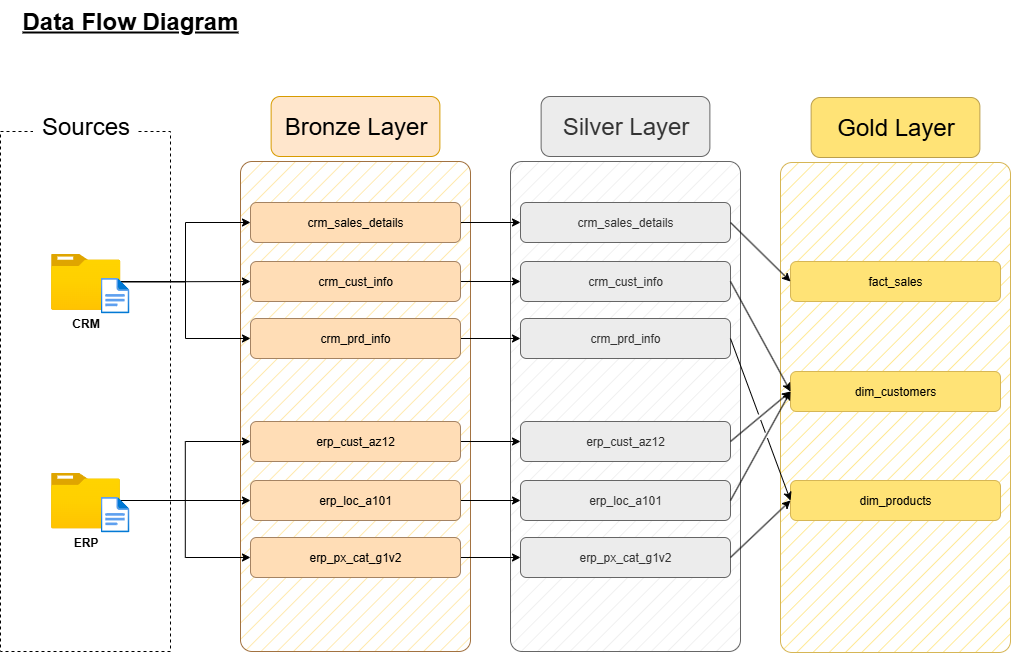

The diagram above was exported from draw.io. Its source (the exported page's mxGraphModel, read from the mxfile embedded in the PNG):
<mxGraphModel dx="1426" dy="889" grid="1" gridSize="10" guides="1" tooltips="1" connect="1" arrows="1" fold="1" page="1" pageScale="1" pageWidth="1169" pageHeight="827" math="0" shadow="0">
  <root>
    <mxCell id="0" />
    <mxCell id="1" parent="0" />
    <mxCell id="NtUw_mfsRmR3MVEYM3OO-8" value="" style="rounded=1;whiteSpace=wrap;html=1;fillColor=#FFE397;fillStyle=hatch;strokeColor=#A27241;arcSize=5;" parent="1" vertex="1">
      <mxGeometry x="320" y="201" width="230" height="490" as="geometry" />
    </mxCell>
    <mxCell id="CNyquFc9nlszRkzsO0sr-9" value="" style="rounded=1;whiteSpace=wrap;html=1;fillColor=#ECECEC;fillStyle=hatch;strokeColor=#666666;arcSize=5;fontColor=#333333;" parent="1" vertex="1">
      <mxGeometry x="590" y="201" width="230" height="490" as="geometry" />
    </mxCell>
    <mxCell id="NtUw_mfsRmR3MVEYM3OO-1" value="&lt;h1 style=&quot;margin-top: 0px;&quot;&gt;Data Flow Diagram&lt;/h1&gt;" style="text;html=1;whiteSpace=wrap;overflow=hidden;rounded=0;fontStyle=4" parent="1" vertex="1">
      <mxGeometry x="100" y="40" width="230" height="46" as="geometry" />
    </mxCell>
    <mxCell id="NtUw_mfsRmR3MVEYM3OO-2" value="" style="rounded=0;whiteSpace=wrap;html=1;dashed=1;fillColor=none;" parent="1" vertex="1">
      <mxGeometry x="80" y="171" width="170" height="520" as="geometry" />
    </mxCell>
    <mxCell id="NtUw_mfsRmR3MVEYM3OO-3" value="&lt;font style=&quot;font-size: 24px;&quot;&gt;Sources&lt;/font&gt;" style="text;html=1;align=center;verticalAlign=middle;whiteSpace=wrap;rounded=0;fillColor=default;" parent="1" vertex="1">
      <mxGeometry x="112.5" y="151" width="105" height="30" as="geometry" />
    </mxCell>
    <mxCell id="NtUw_mfsRmR3MVEYM3OO-14" style="edgeStyle=orthogonalEdgeStyle;rounded=0;orthogonalLoop=1;jettySize=auto;html=1;" parent="1" source="NtUw_mfsRmR3MVEYM3OO-4" target="NtUw_mfsRmR3MVEYM3OO-11" edge="1">
      <mxGeometry relative="1" as="geometry" />
    </mxCell>
    <mxCell id="NtUw_mfsRmR3MVEYM3OO-15" style="edgeStyle=orthogonalEdgeStyle;rounded=0;orthogonalLoop=1;jettySize=auto;html=1;entryX=0;entryY=0.5;entryDx=0;entryDy=0;" parent="1" source="NtUw_mfsRmR3MVEYM3OO-4" target="NtUw_mfsRmR3MVEYM3OO-10" edge="1">
      <mxGeometry relative="1" as="geometry" />
    </mxCell>
    <mxCell id="NtUw_mfsRmR3MVEYM3OO-16" style="edgeStyle=orthogonalEdgeStyle;rounded=0;orthogonalLoop=1;jettySize=auto;html=1;entryX=0;entryY=0.5;entryDx=0;entryDy=0;" parent="1" source="NtUw_mfsRmR3MVEYM3OO-4" target="NtUw_mfsRmR3MVEYM3OO-12" edge="1">
      <mxGeometry relative="1" as="geometry" />
    </mxCell>
    <mxCell id="NtUw_mfsRmR3MVEYM3OO-4" value="&lt;b&gt;CRM&lt;/b&gt;" style="image;aspect=fixed;html=1;points=[];align=center;fontSize=12;image=img/lib/azure2/general/Folder_Blank.svg;" parent="1" vertex="1">
      <mxGeometry x="130.5" y="293" width="69.5" height="56.41" as="geometry" />
    </mxCell>
    <mxCell id="NtUw_mfsRmR3MVEYM3OO-21" style="edgeStyle=orthogonalEdgeStyle;rounded=0;orthogonalLoop=1;jettySize=auto;html=1;entryX=0;entryY=0.5;entryDx=0;entryDy=0;" parent="1" source="NtUw_mfsRmR3MVEYM3OO-5" target="NtUw_mfsRmR3MVEYM3OO-19" edge="1">
      <mxGeometry relative="1" as="geometry" />
    </mxCell>
    <mxCell id="NtUw_mfsRmR3MVEYM3OO-22" style="edgeStyle=orthogonalEdgeStyle;rounded=0;orthogonalLoop=1;jettySize=auto;html=1;entryX=0;entryY=0.5;entryDx=0;entryDy=0;" parent="1" source="NtUw_mfsRmR3MVEYM3OO-5" target="NtUw_mfsRmR3MVEYM3OO-18" edge="1">
      <mxGeometry relative="1" as="geometry" />
    </mxCell>
    <mxCell id="NtUw_mfsRmR3MVEYM3OO-23" style="edgeStyle=orthogonalEdgeStyle;rounded=0;orthogonalLoop=1;jettySize=auto;html=1;entryX=0;entryY=0.5;entryDx=0;entryDy=0;" parent="1" source="NtUw_mfsRmR3MVEYM3OO-5" target="NtUw_mfsRmR3MVEYM3OO-20" edge="1">
      <mxGeometry relative="1" as="geometry" />
    </mxCell>
    <mxCell id="NtUw_mfsRmR3MVEYM3OO-5" value="&lt;b&gt;ERP&lt;/b&gt;" style="image;aspect=fixed;html=1;points=[];align=center;fontSize=12;image=img/lib/azure2/general/Folder_Blank.svg;" parent="1" vertex="1">
      <mxGeometry x="130.5" y="512" width="69" height="56.00000000000001" as="geometry" />
    </mxCell>
    <mxCell id="CNyquFc9nlszRkzsO0sr-10" style="edgeStyle=orthogonalEdgeStyle;rounded=0;orthogonalLoop=1;jettySize=auto;html=1;exitX=1;exitY=0.5;exitDx=0;exitDy=0;" parent="1" source="NtUw_mfsRmR3MVEYM3OO-10" target="CNyquFc9nlszRkzsO0sr-1" edge="1">
      <mxGeometry relative="1" as="geometry" />
    </mxCell>
    <mxCell id="NtUw_mfsRmR3MVEYM3OO-10" value="crm_sales_details" style="rounded=1;whiteSpace=wrap;html=1;fillColor=#FFDDB6;fillStyle=solid;strokeColor=#A48363;" parent="1" vertex="1">
      <mxGeometry x="330" y="242" width="210" height="40" as="geometry" />
    </mxCell>
    <mxCell id="CNyquFc9nlszRkzsO0sr-11" style="edgeStyle=orthogonalEdgeStyle;rounded=0;orthogonalLoop=1;jettySize=auto;html=1;exitX=1;exitY=0.5;exitDx=0;exitDy=0;" parent="1" source="NtUw_mfsRmR3MVEYM3OO-11" target="CNyquFc9nlszRkzsO0sr-2" edge="1">
      <mxGeometry relative="1" as="geometry" />
    </mxCell>
    <mxCell id="NtUw_mfsRmR3MVEYM3OO-11" value="crm_cust_info" style="rounded=1;whiteSpace=wrap;html=1;fillColor=#FFDDB6;fillStyle=solid;strokeColor=#A48363;" parent="1" vertex="1">
      <mxGeometry x="330" y="301" width="210" height="40" as="geometry" />
    </mxCell>
    <mxCell id="CNyquFc9nlszRkzsO0sr-12" style="edgeStyle=orthogonalEdgeStyle;rounded=0;orthogonalLoop=1;jettySize=auto;html=1;entryX=0;entryY=0.5;entryDx=0;entryDy=0;" parent="1" source="NtUw_mfsRmR3MVEYM3OO-12" target="CNyquFc9nlszRkzsO0sr-3" edge="1">
      <mxGeometry relative="1" as="geometry" />
    </mxCell>
    <mxCell id="NtUw_mfsRmR3MVEYM3OO-12" value="crm_prd_info" style="rounded=1;whiteSpace=wrap;html=1;fillColor=#FFDDB6;fillStyle=solid;strokeColor=#A48363;" parent="1" vertex="1">
      <mxGeometry x="330" y="358" width="210" height="40" as="geometry" />
    </mxCell>
    <mxCell id="NtUw_mfsRmR3MVEYM3OO-17" value="&lt;font style=&quot;font-size: 24px;&quot;&gt;Bronze Layer&lt;/font&gt;" style="text;html=1;align=center;verticalAlign=middle;whiteSpace=wrap;rounded=1;fillColor=#ffe6cc;fillStyle=auto;strokeColor=#d79b00;" parent="1" vertex="1">
      <mxGeometry x="350.63" y="136" width="168.75" height="60" as="geometry" />
    </mxCell>
    <mxCell id="CNyquFc9nlszRkzsO0sr-13" style="edgeStyle=orthogonalEdgeStyle;rounded=0;orthogonalLoop=1;jettySize=auto;html=1;entryX=0;entryY=0.5;entryDx=0;entryDy=0;" parent="1" source="NtUw_mfsRmR3MVEYM3OO-18" target="CNyquFc9nlszRkzsO0sr-5" edge="1">
      <mxGeometry relative="1" as="geometry" />
    </mxCell>
    <mxCell id="NtUw_mfsRmR3MVEYM3OO-18" value="erp_cust_az12" style="rounded=1;whiteSpace=wrap;html=1;fillColor=#FFDDB6;fillStyle=solid;strokeColor=#A48363;" parent="1" vertex="1">
      <mxGeometry x="330" y="461" width="210" height="40" as="geometry" />
    </mxCell>
    <mxCell id="CNyquFc9nlszRkzsO0sr-14" style="edgeStyle=orthogonalEdgeStyle;rounded=0;orthogonalLoop=1;jettySize=auto;html=1;entryX=0;entryY=0.5;entryDx=0;entryDy=0;" parent="1" source="NtUw_mfsRmR3MVEYM3OO-19" target="CNyquFc9nlszRkzsO0sr-6" edge="1">
      <mxGeometry relative="1" as="geometry" />
    </mxCell>
    <mxCell id="NtUw_mfsRmR3MVEYM3OO-19" value="erp_loc_a101" style="rounded=1;whiteSpace=wrap;html=1;fillColor=#FFDDB6;fillStyle=solid;strokeColor=#A48363;" parent="1" vertex="1">
      <mxGeometry x="330" y="520" width="210" height="40" as="geometry" />
    </mxCell>
    <mxCell id="CNyquFc9nlszRkzsO0sr-15" style="edgeStyle=orthogonalEdgeStyle;rounded=0;orthogonalLoop=1;jettySize=auto;html=1;entryX=0;entryY=0.5;entryDx=0;entryDy=0;" parent="1" source="NtUw_mfsRmR3MVEYM3OO-20" target="CNyquFc9nlszRkzsO0sr-7" edge="1">
      <mxGeometry relative="1" as="geometry" />
    </mxCell>
    <mxCell id="NtUw_mfsRmR3MVEYM3OO-20" value="erp_px_cat_g1v2" style="rounded=1;whiteSpace=wrap;html=1;fillColor=#FFDDB6;fillStyle=solid;strokeColor=#A48363;" parent="1" vertex="1">
      <mxGeometry x="330" y="577" width="210" height="40" as="geometry" />
    </mxCell>
    <mxCell id="CNyquFc9nlszRkzsO0sr-1" value="crm_sales_details" style="rounded=1;whiteSpace=wrap;html=1;fillColor=#ECECEC;fillStyle=solid;strokeColor=#666666;fontColor=#333333;" parent="1" vertex="1">
      <mxGeometry x="600" y="242" width="210" height="40" as="geometry" />
    </mxCell>
    <mxCell id="CNyquFc9nlszRkzsO0sr-2" value="crm_cust_info" style="rounded=1;whiteSpace=wrap;html=1;fillColor=#ECECEC;fillStyle=solid;strokeColor=#666666;fontColor=#333333;" parent="1" vertex="1">
      <mxGeometry x="600" y="301" width="210" height="40" as="geometry" />
    </mxCell>
    <mxCell id="CNyquFc9nlszRkzsO0sr-3" value="crm_prd_info" style="rounded=1;whiteSpace=wrap;html=1;fillColor=#ECECEC;fillStyle=solid;strokeColor=#666666;fontColor=#333333;" parent="1" vertex="1">
      <mxGeometry x="600" y="358" width="210" height="40" as="geometry" />
    </mxCell>
    <mxCell id="CNyquFc9nlszRkzsO0sr-4" value="&lt;font style=&quot;font-size: 24px;&quot;&gt;Silver Layer&lt;/font&gt;" style="text;html=1;align=center;verticalAlign=middle;whiteSpace=wrap;rounded=1;fillColor=#ECECEC;fillStyle=auto;strokeColor=#666666;fontColor=#333333;" parent="1" vertex="1">
      <mxGeometry x="620.63" y="136" width="168.75" height="60" as="geometry" />
    </mxCell>
    <mxCell id="CNyquFc9nlszRkzsO0sr-5" value="erp_cust_az12" style="rounded=1;whiteSpace=wrap;html=1;fillColor=#ECECEC;fillStyle=solid;strokeColor=#666666;fontColor=#333333;" parent="1" vertex="1">
      <mxGeometry x="600" y="461" width="210" height="40" as="geometry" />
    </mxCell>
    <mxCell id="CNyquFc9nlszRkzsO0sr-6" value="erp_loc_a101" style="rounded=1;whiteSpace=wrap;html=1;fillColor=#ECECEC;fillStyle=solid;strokeColor=#666666;fontColor=#333333;" parent="1" vertex="1">
      <mxGeometry x="600" y="520" width="210" height="40" as="geometry" />
    </mxCell>
    <mxCell id="CNyquFc9nlszRkzsO0sr-7" value="erp_px_cat_g1v2" style="rounded=1;whiteSpace=wrap;html=1;fillColor=#ECECEC;fillStyle=solid;strokeColor=#666666;fontColor=#333333;" parent="1" vertex="1">
      <mxGeometry x="600" y="577" width="210" height="40" as="geometry" />
    </mxCell>
    <mxCell id="e6b81lx0tzdpaPeBLhoz-1" value="" style="rounded=1;whiteSpace=wrap;html=1;fillColor=#FFE376;fillStyle=hatch;strokeColor=#D6B656;arcSize=5;" parent="1" vertex="1">
      <mxGeometry x="860" y="202" width="230" height="490" as="geometry" />
    </mxCell>
    <mxCell id="e6b81lx0tzdpaPeBLhoz-2" value="fact_sales" style="rounded=1;whiteSpace=wrap;html=1;fillColor=#FFE376;fillStyle=solid;strokeColor=#D6B656;" parent="1" vertex="1">
      <mxGeometry x="870.01" y="301" width="210" height="40" as="geometry" />
    </mxCell>
    <mxCell id="e6b81lx0tzdpaPeBLhoz-3" value="dim_customers" style="rounded=1;whiteSpace=wrap;html=1;fillColor=#FFE376;fillStyle=solid;strokeColor=#D6B656;" parent="1" vertex="1">
      <mxGeometry x="870" y="411" width="210" height="40" as="geometry" />
    </mxCell>
    <mxCell id="e6b81lx0tzdpaPeBLhoz-4" value="dim_products" style="rounded=1;whiteSpace=wrap;html=1;fillColor=#FFE376;fillStyle=solid;strokeColor=#D6B656;" parent="1" vertex="1">
      <mxGeometry x="870" y="520" width="210" height="40" as="geometry" />
    </mxCell>
    <mxCell id="e6b81lx0tzdpaPeBLhoz-5" value="&lt;font style=&quot;font-size: 24px;&quot;&gt;Gold Layer&lt;/font&gt;" style="text;html=1;align=center;verticalAlign=middle;whiteSpace=wrap;rounded=1;fillColor=#FFE376;fillStyle=auto;strokeColor=#BB9F4B;" parent="1" vertex="1">
      <mxGeometry x="890.63" y="137" width="168.75" height="60" as="geometry" />
    </mxCell>
    <mxCell id="e6b81lx0tzdpaPeBLhoz-11" value="" style="endArrow=classic;html=1;rounded=0;exitX=1;exitY=0.5;exitDx=0;exitDy=0;entryX=0;entryY=0.5;entryDx=0;entryDy=0;jumpStyle=gap;" parent="1" source="CNyquFc9nlszRkzsO0sr-1" target="e6b81lx0tzdpaPeBLhoz-2" edge="1">
      <mxGeometry width="50" height="50" relative="1" as="geometry">
        <mxPoint x="840.63" y="301" as="sourcePoint" />
        <mxPoint x="890.63" y="251" as="targetPoint" />
      </mxGeometry>
    </mxCell>
    <mxCell id="e6b81lx0tzdpaPeBLhoz-12" value="" style="endArrow=classic;html=1;rounded=0;exitX=1;exitY=0.5;exitDx=0;exitDy=0;entryX=0;entryY=0.5;entryDx=0;entryDy=0;jumpStyle=gap;" parent="1" source="CNyquFc9nlszRkzsO0sr-2" target="e6b81lx0tzdpaPeBLhoz-3" edge="1">
      <mxGeometry width="50" height="50" relative="1" as="geometry">
        <mxPoint x="810" y="320" as="sourcePoint" />
        <mxPoint x="870" y="371" as="targetPoint" />
      </mxGeometry>
    </mxCell>
    <mxCell id="e6b81lx0tzdpaPeBLhoz-13" value="" style="endArrow=classic;html=1;rounded=0;exitX=1;exitY=0.5;exitDx=0;exitDy=0;entryX=0;entryY=0.5;entryDx=0;entryDy=0;jumpStyle=gap;" parent="1" source="CNyquFc9nlszRkzsO0sr-5" target="e6b81lx0tzdpaPeBLhoz-3" edge="1">
      <mxGeometry width="50" height="50" relative="1" as="geometry">
        <mxPoint x="850" y="460" as="sourcePoint" />
        <mxPoint x="910" y="586" as="targetPoint" />
      </mxGeometry>
    </mxCell>
    <mxCell id="e6b81lx0tzdpaPeBLhoz-14" value="" style="endArrow=classic;html=1;rounded=0;exitX=1;exitY=0.5;exitDx=0;exitDy=0;entryX=0;entryY=0.5;entryDx=0;entryDy=0;jumpStyle=gap;" parent="1" source="CNyquFc9nlszRkzsO0sr-6" target="e6b81lx0tzdpaPeBLhoz-3" edge="1">
      <mxGeometry width="50" height="50" relative="1" as="geometry">
        <mxPoint x="810.01" y="544" as="sourcePoint" />
        <mxPoint x="870.01" y="510" as="targetPoint" />
      </mxGeometry>
    </mxCell>
    <mxCell id="e6b81lx0tzdpaPeBLhoz-15" value="" style="endArrow=classic;html=1;rounded=0;exitX=1;exitY=0.5;exitDx=0;exitDy=0;entryX=0;entryY=0.5;entryDx=0;entryDy=0;jumpStyle=gap;" parent="1" source="CNyquFc9nlszRkzsO0sr-7" target="e6b81lx0tzdpaPeBLhoz-4" edge="1">
      <mxGeometry width="50" height="50" relative="1" as="geometry">
        <mxPoint x="850" y="609" as="sourcePoint" />
        <mxPoint x="910" y="510" as="targetPoint" />
      </mxGeometry>
    </mxCell>
    <mxCell id="e6b81lx0tzdpaPeBLhoz-16" value="" style="endArrow=classic;html=1;rounded=0;exitX=1;exitY=0.5;exitDx=0;exitDy=0;entryX=0;entryY=0.5;entryDx=0;entryDy=0;jumpStyle=gap;" parent="1" source="CNyquFc9nlszRkzsO0sr-3" target="e6b81lx0tzdpaPeBLhoz-4" edge="1">
      <mxGeometry width="50" height="50" relative="1" as="geometry">
        <mxPoint x="850" y="434" as="sourcePoint" />
        <mxPoint x="910" y="341" as="targetPoint" />
      </mxGeometry>
    </mxCell>
    <mxCell id="0YTPq4LjgYYVPtGqsneU-1" value="" style="image;aspect=fixed;html=1;points=[];align=center;fontSize=12;image=img/lib/azure2/general/File.svg;" parent="1" vertex="1">
      <mxGeometry x="180" y="317.29" width="28.98" height="35.71" as="geometry" />
    </mxCell>
    <mxCell id="0YTPq4LjgYYVPtGqsneU-2" value="" style="image;aspect=fixed;html=1;points=[];align=center;fontSize=12;image=img/lib/azure2/general/File.svg;" parent="1" vertex="1">
      <mxGeometry x="180" y="536.29" width="28.98" height="35.71" as="geometry" />
    </mxCell>
  </root>
</mxGraphModel>